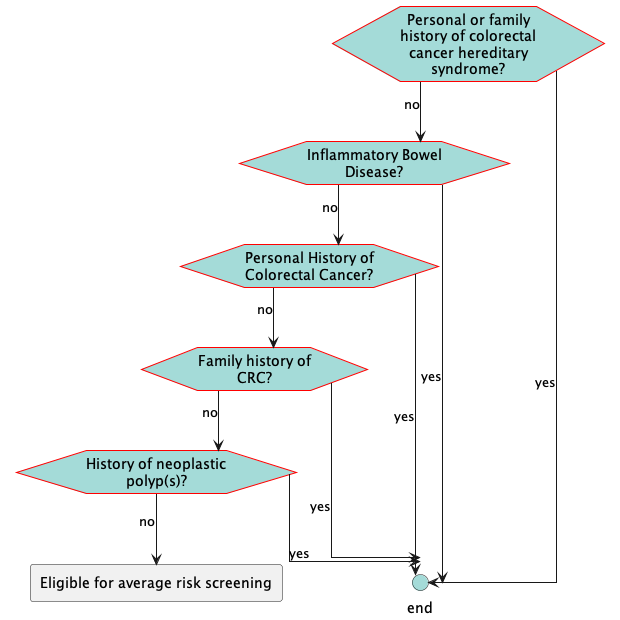

The diagram above was rendered by PlantUML. Its source (embedded in the PNG):
@startuml
hide stereotype
skinparam linetype ortho
<style>
hexagon {
    MaximumWidth: 150 
    BackGroundColor: A4DBD8 
    LineThickness: 1 
    LineColor: red 
    HorizontalAlignment: center
}
rectangle {
    MaximumWidth: 250 
    HorizontalAlignment: center
}
.end {
    BackGroundColor: #A4DBD8
}
</style>
hexagon "Personal or family history of colorectal cancer hereditary syndrome? " as eve_CRCHereditarySyndrome [[#eve-CRCHereditarySyndrome]]
hexagon "Inflammatory Bowel Disease?" as eve_IBD [[#eve-IBD]]
hexagon "Personal History of Colorectal Cancer?" as eve_HxCRC [[#eve-HxCRC]]
hexagon "Family history of CRC?" as eve_FamilyHxCRC [[#eve-FamilyHxCRC]]
hexagon "History of neoplastic polyp(s)?" as eve_HxPolyps [[#eve-HxPolyps]]
circle "end" as end_1 <<end>>
rectangle "Eligible for average risk screening" as act_AvgRiskScreeningEligible [[#act-AvgRiskScreeningEligible]]
eve_CRCHereditarySyndrome-->end_1: yes
eve_CRCHereditarySyndrome-->eve_IBD: no
eve_IBD-->end_1: yes
eve_IBD-->eve_HxCRC: no
eve_HxCRC-->end_1: yes
eve_HxCRC-->eve_FamilyHxCRC: no
eve_FamilyHxCRC-->end_1: yes
eve_FamilyHxCRC-->eve_HxPolyps: no
eve_HxPolyps-->end_1: yes
eve_HxPolyps-->act_AvgRiskScreeningEligible: no
@enduml